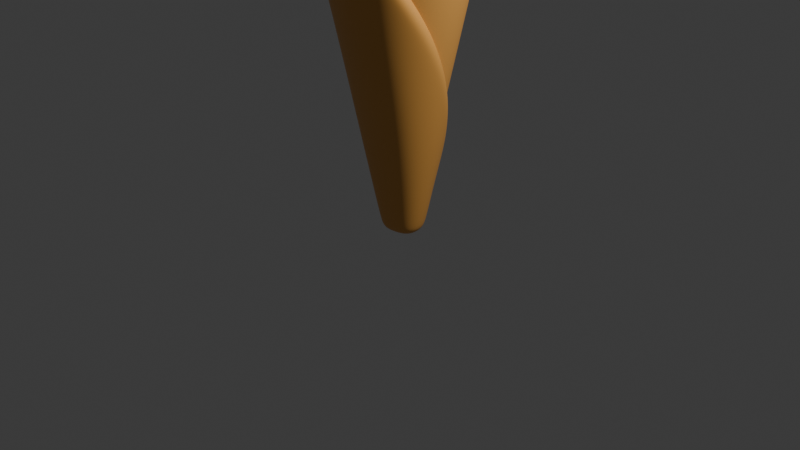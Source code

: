 # Source: IceCreamCone.blend  (saved by Blender 4.0.36; exported with 4.5.12 LTS)
import bpy
from mathutils import Matrix  # noqa: F401  (used for matrix-valued properties, if any)

bpy.ops.wm.read_factory_settings(use_empty=True)
scene = bpy.context.scene
scene.name = 'Scene'

# ---- collections
col_collection = bpy.data.collections.new('Collection'); scene.collection.children.link(col_collection)
col_sprinkles = bpy.data.collections.new('Sprinkles'); scene.collection.children.link(col_sprinkles)

# ---- materials (node trees are filled in below, after node groups)
mat_material_001 = bpy.data.materials.new('Material.001')
mat_material_001.use_transparent_shadow = False
mat_icecream = bpy.data.materials.new('IceCream')
mat_icecream.use_transparent_shadow = False
mat_sprinkles = bpy.data.materials.new('Sprinkles')
mat_sprinkles.use_transparent_shadow = False
mat_sprinkles.diffuse_color = (0.01297, 0.01801, 0.8001, 1.0)

# ---- node groups
ng_geometry_nodes = bpy.data.node_groups.new('Geometry Nodes', 'GeometryNodeTree')
_s = ng_geometry_nodes.interface.new_socket(name='Geometry', in_out='OUTPUT', socket_type='NodeSocketGeometry')
_s = ng_geometry_nodes.interface.new_socket(name='Geometry', in_out='INPUT', socket_type='NodeSocketGeometry')
ng_geometry_nodes.is_modifier = True
# nodes of 'Geometry Nodes' reference scene objects; filled in after objects exist

# ---- material node trees
mat_material_001.use_nodes = True; mat_material_001.node_tree.nodes.clear()
_N = mat_material_001.node_tree.nodes; _L = mat_material_001.node_tree.links
n0 = _N.new('ShaderNodeBsdfPrincipled'); n0.name = 'Principled BSDF'; n0.location = (10, 300)
n0.inputs[0].default_value = (0.8005, 0.3854, 0.08944, 1.0)
n0.inputs[3].default_value = 1.45
n1 = _N.new('ShaderNodeOutputMaterial'); n1.name = 'Material Output'; n1.location = (300, 300)
_L.new(n0.outputs[0], n1.inputs[0])
n1.is_active_output = True
mat_icecream.use_nodes = True; mat_icecream.node_tree.nodes.clear()
_N = mat_icecream.node_tree.nodes; _L = mat_icecream.node_tree.links
n0 = _N.new('ShaderNodeBsdfPrincipled'); n0.name = 'Principled BSDF'; n0.location = (10, 300)
n0.inputs[3].default_value = 1.45
n1 = _N.new('ShaderNodeOutputMaterial'); n1.name = 'Material Output'; n1.location = (300, 300)
_L.new(n0.outputs[0], n1.inputs[0])
n1.is_active_output = True

# ---- world
world_world = bpy.data.worlds.new('World'); scene.world = world_world
world_world.use_nodes = True; world_world.node_tree.nodes.clear()
_N = world_world.node_tree.nodes; _L = world_world.node_tree.links
n0 = _N.new('ShaderNodeOutputWorld'); n0.name = 'World Output'; n0.location = (300, 300)
n1 = _N.new('ShaderNodeBackground'); n1.name = 'Background'; n1.location = (10, 300)
n1.inputs[0].default_value = (0.05088, 0.05088, 0.05088, 1.0)
_L.new(n1.outputs[0], n0.inputs[0])
n0.is_active_output = True
world_world.color = (0.05088, 0.05088, 0.05088)
world_world.use_sun_shadow = False
world_world.sun_shadow_jitter_overblur = 0.0

# ---- cameras
cam_camera = bpy.data.cameras.new('Camera')
cam_camera.clip_end = 100.0
cam_camera.ortho_scale = 7.314

# ---- lights
light_light = bpy.data.lights.new('Light', 'POINT')
light_light.transmission_factor = 0.0
light_light.use_soft_falloff = False
light_light.energy = 1000.0
light_light.shadow_soft_size = 0.1
light_light.shadow_maximum_resolution = 0.006
light_light.use_absolute_resolution = True

# ---- meshes
me_cylinder = bpy.data.meshes.new('Cylinder')
me_cylinder.from_pydata([(7.451e-09, 0.09, 0.0), (0.0, 1.0, 4.0), (0.06364, 0.06364, 0.0), (0.7071, 0.7071, 4.0), (0.09, 0.0, 0.0), (1.0, 0.0, 4.0), (0.06364, -0.06364, 0.0), (0.7071, -0.7071, 4.0), (7.451e-09, -0.19, 0.0), (0.0, -0.9944, 3.536), (-0.06364, -0.06364, 0.0), (-0.7071, -0.7071, 4.0), (-0.09, 0.0, 0.0), (-1.0, 0.0, 4.0), (-0.06364, 0.06364, 0.0), (-0.7071, 0.7071, 4.0), (0.0, -1.0, 4.0), (7.451e-09, -0.09, 0.0), (0.1367, -0.1292, 0.0), (0.467, -0.4667, 2.108), (0.1747, -0.0001, 0.0), (0.3388, -0.0005086, 0.72), (-0.5633, -0.5714, 3.64), (-0.03722, -0.03929, 0.0), (-0.7517, 0.002315, 3.336), (-0.04414, 0.0005299, 0.0)], [], [(0, 1, 3, 2), (2, 3, 5, 4), (4, 5, 7, 6), (6, 7, 16, 17), (8, 9, 11, 10), (10, 11, 13, 12), (12, 13, 15, 14), (14, 15, 1, 0), (9, 8, 18, 19), (19, 18, 20, 21), (17, 16, 22, 23), (23, 22, 24, 25)])
me_cylinder.polygons.foreach_set('use_smooth', [True] * 12)
_uv = me_cylinder.uv_layers.new(name='UVMap')
_uv.uv.foreach_set('vector', [0.06204, 0.2057, 0.7365, 0.64, 0.6451, 0.7585, 0.05381, 0.2164, 0.05381, 0.2164, 0.6451, 0.7585, 0.5349, 0.8599, 0.04389, 0.2255, 0.04389, 0.2255, 0.5349, 0.8599, 0.4092, 0.9411, 0.03258, 0.2328, 0.03258, 0.2328, 0.4092, 0.9411, 0.2716, 0.9999, 0.02019, 0.2381, 0.07725, 0.1402, 0.7828, 0.06923, 0.8752, 0.2175, 0.07451, 0.1677, 0.07451, 0.1677, 0.8752, 0.2175, 0.8532, 0.3656, 0.07254, 0.181, 0.07254, 0.181, 0.8532, 0.3656, 0.8065, 0.5078, 0.06834, 0.1938, 0.06834, 0.1938, 0.8065, 0.5078, 0.7365, 0.64, 0.06204, 0.2057, 0.7828, 0.06923, 0.07725, 0.1402, 0.07172, 0.1115, 0.4792, 9.354e-05, 0.4792, 9.354e-05, 0.07172, 0.1115, 0.06209, 0.08696, 0.1929, 0.0259, 0.02019, 0.2381, 0.2716, 0.9999, 0.1223, 0.9573, 0.007992, 0.2397, 0.007992, 0.2397, 0.1223, 0.9573, 9.353e-05, 0.9068, 9.356e-05, 0.24])
me_cylinder.materials.append(mat_material_001)
me_cylinder.update()
me_plane = bpy.data.meshes.new('Plane')
me_plane.from_pydata([(-1.0, -1.0, 0.0), (1.0, -1.0, 0.0), (-1.0, 1.0, 0.0), (1.0, 1.0, 0.0)], [], [(0, 1, 3, 2)])
_uv = me_plane.uv_layers.new(name='UVMap')
_uv.uv.foreach_set('vector', [0.0, 0.0, 1.0, 0.0, 1.0, 1.0, 0.0, 1.0])
me_plane.materials.append(mat_icecream)
me_plane.materials.append(mat_sprinkles)
me_plane.update()
me_cylinder_001 = bpy.data.meshes.new('Cylinder.001')
me_cylinder_001.from_pydata([(3.56e-09, 0.03588, -0.2032), (2.817e-08, 0.09827, 0.2548), (0.04667, 0.01655, -0.2032), (0.04667, 0.07894, 0.2548), (0.066, -0.03012, -0.2032), (0.066, 0.03227, 0.2548), (0.04667, -0.07679, -0.2032), (0.04667, -0.0144, 0.2548), (3.56e-09, -0.09612, -0.2032), (2.817e-08, -0.03373, 0.2548), (-0.04667, -0.07679, -0.2032), (-0.04667, -0.0144, 0.2548), (-0.066, -0.03012, -0.2032), (-0.066, 0.03227, 0.2548), (-0.04667, 0.01655, -0.2032), (-0.04667, 0.07894, 0.2548), (8.698e-09, 0.066, -0.1021), (1.392e-08, 0.09719, 7.451e-09), (1.914e-08, 0.066, 0.1021), (0.04667, 0.04667, 0.1021), (0.04667, 0.07786, -7.451e-09), (0.04667, 0.04667, -0.1021), (0.066, 0.0, 0.1021), (0.066, 0.03119, 7.451e-09), (0.066, 0.0, -0.1021), (0.04667, -0.04667, 0.1021), (0.04667, -0.01548, -7.451e-09), (0.04667, -0.04667, -0.1021), (1.914e-08, -0.066, 0.1021), (1.392e-08, -0.03481, -7.451e-09), (8.698e-09, -0.066, -0.1021), (-0.04667, -0.04667, 0.1021), (-0.04667, -0.01548, -7.451e-09), (-0.04667, -0.04667, -0.1021), (-0.066, 0.0, 0.1021), (-0.066, 0.03119, -2.235e-08), (-0.066, 0.0, -0.1021), (-0.04667, 0.04667, 0.1021), (-0.04667, 0.07786, -7.451e-09), (-0.04667, 0.04667, -0.1021)], [], [(18, 1, 3, 19), (19, 3, 5, 22), (22, 5, 7, 25), (25, 7, 9, 28), (28, 9, 11, 31), (31, 11, 13, 34), (3, 1, 15, 13, 11, 9, 7, 5), (34, 13, 15, 37), (37, 15, 1, 18), (0, 2, 4, 6, 8, 10, 12, 14), (14, 39, 16, 0), (39, 38, 17, 16), (38, 37, 18, 17), (12, 36, 39, 14), (36, 35, 38, 39), (35, 34, 37, 38), (10, 33, 36, 12), (33, 32, 35, 36), (32, 31, 34, 35), (8, 30, 33, 10), (30, 29, 32, 33), (29, 28, 31, 32), (6, 27, 30, 8), (27, 26, 29, 30), (26, 25, 28, 29), (4, 24, 27, 6), (24, 23, 26, 27), (23, 22, 25, 26), (2, 21, 24, 4), (21, 20, 23, 24), (20, 19, 22, 23), (0, 16, 21, 2), (16, 17, 20, 21), (17, 18, 19, 20)])
_uv = me_cylinder_001.uv_layers.new(name='UVMap')
_uv.uv.foreach_set('vector', [1.0, 0.875, 1.0, 1.0, 0.875, 1.0, 0.875, 0.875, 0.875, 0.875, 0.875, 1.0, 0.75, 1.0, 0.75, 0.875, 0.75, 0.875, 0.75, 1.0, 0.625, 1.0, 0.625, 0.875, 0.625, 0.875, 0.625, 1.0, 0.5, 1.0, 0.5, 0.875, 0.5, 0.875, 0.5, 1.0, 0.375, 1.0, 0.375, 0.875, 0.375, 0.875, 0.375, 1.0, 0.25, 1.0, 0.25, 0.875, 0.4197, 0.4197, 0.25, 0.49, 0.08029, 0.4197, 0.01, 0.25, 0.08029, 0.08029, 0.25, 0.01, 0.4197, 0.08029, 0.49, 0.25, 0.25, 0.875, 0.25, 1.0, 0.125, 1.0, 0.125, 0.875, 0.125, 0.875, 0.125, 1.0, 0.0, 1.0, 0.0, 0.875, 0.75, 0.49, 0.9197, 0.4197, 0.99, 0.25, 0.9197, 0.08029, 0.75, 0.01, 0.5803, 0.08029, 0.51, 0.25, 0.5803, 0.4197, 0.125, 0.5, 0.125, 0.625, 0.0, 0.625, 0.0, 0.5, 0.125, 0.625, 0.125, 0.75, 0.0, 0.75, 0.0, 0.625, 0.125, 0.75, 0.125, 0.875, 0.0, 0.875, 0.0, 0.75, 0.25, 0.5, 0.25, 0.625, 0.125, 0.625, 0.125, 0.5, 0.25, 0.625, 0.25, 0.75, 0.125, 0.75, 0.125, 0.625, 0.25, 0.75, 0.25, 0.875, 0.125, 0.875, 0.125, 0.75, 0.375, 0.5, 0.375, 0.625, 0.25, 0.625, 0.25, 0.5, 0.375, 0.625, 0.375, 0.75, 0.25, 0.75, 0.25, 0.625, 0.375, 0.75, 0.375, 0.875, 0.25, 0.875, 0.25, 0.75, 0.5, 0.5, 0.5, 0.625, 0.375, 0.625, 0.375, 0.5, 0.5, 0.625, 0.5, 0.75, 0.375, 0.75, 0.375, 0.625, 0.5, 0.75, 0.5, 0.875, 0.375, 0.875, 0.375, 0.75, 0.625, 0.5, 0.625, 0.625, 0.5, 0.625, 0.5, 0.5, 0.625, 0.625, 0.625, 0.75, 0.5, 0.75, 0.5, 0.625, 0.625, 0.75, 0.625, 0.875, 0.5, 0.875, 0.5, 0.75, 0.75, 0.5, 0.75, 0.625, 0.625, 0.625, 0.625, 0.5, 0.75, 0.625, 0.75, 0.75, 0.625, 0.75, 0.625, 0.625, 0.75, 0.75, 0.75, 0.875, 0.625, 0.875, 0.625, 0.75, 0.875, 0.5, 0.875, 0.625, 0.75, 0.625, 0.75, 0.5, 0.875, 0.625, 0.875, 0.75, 0.75, 0.75, 0.75, 0.625, 0.875, 0.75, 0.875, 0.875, 0.75, 0.875, 0.75, 0.75, 1.0, 0.5, 1.0, 0.625, 0.875, 0.625, 0.875, 0.5, 1.0, 0.625, 1.0, 0.75, 0.875, 0.75, 0.875, 0.625, 1.0, 0.75, 1.0, 0.875, 0.875, 0.875, 0.875, 0.75])
me_cylinder_001.update()
me_cylinder_002 = bpy.data.meshes.new('Cylinder.002')
me_cylinder_002.from_pydata([(2.991e-09, 0.08859, -0.2107), (2.655e-08, 0.08536, 0.2333), (0.04667, 0.06926, -0.2107), (0.04667, 0.06603, 0.2333), (0.066, 0.02259, -0.2107), (0.066, 0.01936, 0.2333), (0.04667, -0.02408, -0.2107), (0.04667, -0.02731, 0.2333), (2.991e-09, -0.04341, -0.2107), (2.655e-08, -0.04664, 0.2333), (-0.04667, -0.02408, -0.2107), (-0.04667, -0.02731, 0.2333), (-0.066, 0.02259, -0.2107), (-0.066, 0.01936, 0.2333), (-0.04667, 0.06926, -0.2107), (-0.04667, 0.06603, 0.2333), (8.698e-09, 0.066, -0.1021), (1.376e-08, 0.05632, -0.002151), (1.987e-08, 0.05417, 0.1118), (0.04667, 0.03484, 0.1118), (0.04667, 0.03699, -0.002151), (0.04667, 0.04667, -0.1021), (0.066, -0.01183, 0.1118), (0.066, -0.009682, -0.002151), (0.066, 0.0, -0.1021), (0.04667, -0.0585, 0.1118), (0.04667, -0.05635, -0.002151), (0.04667, -0.04667, -0.1021), (1.987e-08, -0.07783, 0.1118), (1.376e-08, -0.07568, -0.002151), (8.698e-09, -0.066, -0.1021), (-0.04667, -0.0585, 0.1118), (-0.04667, -0.05635, -0.002151), (-0.04667, -0.04667, -0.1021), (-0.066, -0.01183, 0.1118), (-0.066, -0.009682, -0.002151), (-0.066, 0.0, -0.1021), (-0.04667, 0.03484, 0.1118), (-0.04667, 0.03699, -0.002151), (-0.04667, 0.04667, -0.1021)], [], [(18, 1, 3, 19), (19, 3, 5, 22), (22, 5, 7, 25), (25, 7, 9, 28), (28, 9, 11, 31), (31, 11, 13, 34), (3, 1, 15, 13, 11, 9, 7, 5), (34, 13, 15, 37), (37, 15, 1, 18), (0, 2, 4, 6, 8, 10, 12, 14), (14, 39, 16, 0), (39, 38, 17, 16), (38, 37, 18, 17), (12, 36, 39, 14), (36, 35, 38, 39), (35, 34, 37, 38), (10, 33, 36, 12), (33, 32, 35, 36), (32, 31, 34, 35), (8, 30, 33, 10), (30, 29, 32, 33), (29, 28, 31, 32), (6, 27, 30, 8), (27, 26, 29, 30), (26, 25, 28, 29), (4, 24, 27, 6), (24, 23, 26, 27), (23, 22, 25, 26), (2, 21, 24, 4), (21, 20, 23, 24), (20, 19, 22, 23), (0, 16, 21, 2), (16, 17, 20, 21), (17, 18, 19, 20)])
_uv = me_cylinder_002.uv_layers.new(name='UVMap')
_uv.uv.foreach_set('vector', [1.0, 0.875, 1.0, 1.0, 0.875, 1.0, 0.875, 0.875, 0.875, 0.875, 0.875, 1.0, 0.75, 1.0, 0.75, 0.875, 0.75, 0.875, 0.75, 1.0, 0.625, 1.0, 0.625, 0.875, 0.625, 0.875, 0.625, 1.0, 0.5, 1.0, 0.5, 0.875, 0.5, 0.875, 0.5, 1.0, 0.375, 1.0, 0.375, 0.875, 0.375, 0.875, 0.375, 1.0, 0.25, 1.0, 0.25, 0.875, 0.4197, 0.4197, 0.25, 0.49, 0.08029, 0.4197, 0.01, 0.25, 0.08029, 0.08029, 0.25, 0.01, 0.4197, 0.08029, 0.49, 0.25, 0.25, 0.875, 0.25, 1.0, 0.125, 1.0, 0.125, 0.875, 0.125, 0.875, 0.125, 1.0, 0.0, 1.0, 0.0, 0.875, 0.75, 0.49, 0.9197, 0.4197, 0.99, 0.25, 0.9197, 0.08029, 0.75, 0.01, 0.5803, 0.08029, 0.51, 0.25, 0.5803, 0.4197, 0.125, 0.5, 0.125, 0.625, 0.0, 0.625, 0.0, 0.5, 0.125, 0.625, 0.125, 0.75, 0.0, 0.75, 0.0, 0.625, 0.125, 0.75, 0.125, 0.875, 0.0, 0.875, 0.0, 0.75, 0.25, 0.5, 0.25, 0.625, 0.125, 0.625, 0.125, 0.5, 0.25, 0.625, 0.25, 0.75, 0.125, 0.75, 0.125, 0.625, 0.25, 0.75, 0.25, 0.875, 0.125, 0.875, 0.125, 0.75, 0.375, 0.5, 0.375, 0.625, 0.25, 0.625, 0.25, 0.5, 0.375, 0.625, 0.375, 0.75, 0.25, 0.75, 0.25, 0.625, 0.375, 0.75, 0.375, 0.875, 0.25, 0.875, 0.25, 0.75, 0.5, 0.5, 0.5, 0.625, 0.375, 0.625, 0.375, 0.5, 0.5, 0.625, 0.5, 0.75, 0.375, 0.75, 0.375, 0.625, 0.5, 0.75, 0.5, 0.875, 0.375, 0.875, 0.375, 0.75, 0.625, 0.5, 0.625, 0.625, 0.5, 0.625, 0.5, 0.5, 0.625, 0.625, 0.625, 0.75, 0.5, 0.75, 0.5, 0.625, 0.625, 0.75, 0.625, 0.875, 0.5, 0.875, 0.5, 0.75, 0.75, 0.5, 0.75, 0.625, 0.625, 0.625, 0.625, 0.5, 0.75, 0.625, 0.75, 0.75, 0.625, 0.75, 0.625, 0.625, 0.75, 0.75, 0.75, 0.875, 0.625, 0.875, 0.625, 0.75, 0.875, 0.5, 0.875, 0.625, 0.75, 0.625, 0.75, 0.5, 0.875, 0.625, 0.875, 0.75, 0.75, 0.75, 0.75, 0.625, 0.875, 0.75, 0.875, 0.875, 0.75, 0.875, 0.75, 0.75, 1.0, 0.5, 1.0, 0.625, 0.875, 0.625, 0.875, 0.5, 1.0, 0.625, 1.0, 0.75, 0.875, 0.75, 0.875, 0.625, 1.0, 0.75, 1.0, 0.875, 0.875, 0.875, 0.875, 0.75])
me_cylinder_002.update()
me_cylinder_003 = bpy.data.meshes.new('Cylinder.003')
me_cylinder_003.from_pydata([(-4.074e-09, 0.03803, -0.3043), (2.907e-08, 0.02297, 0.2667), (0.04667, 0.0187, -0.3043), (0.04667, 0.003642, 0.2667), (0.066, -0.02797, -0.3043), (0.066, -0.04303, 0.2667), (0.04667, -0.07464, -0.3043), (0.04667, -0.0897, 0.2667), (-4.074e-09, -0.09397, -0.3043), (2.907e-08, -0.109, 0.2667), (-0.04667, -0.07464, -0.3043), (-0.04667, -0.0897, 0.2667), (-0.066, -0.02797, -0.3043), (-0.066, -0.04303, 0.2667), (-0.04667, 0.0187, -0.3043), (-0.04667, 0.003642, 0.2667), (7.318e-09, 0.1026, -0.1204), (1.376e-08, 0.05632, -0.002151), (1.987e-08, 0.05417, 0.1118), (0.04667, 0.03484, 0.1118), (0.04667, 0.03699, -0.002151), (0.04667, 0.08324, -0.1204), (0.066, -0.01183, 0.1118), (0.066, -0.009682, -0.002151), (0.066, 0.03657, -0.1204), (0.04667, -0.0585, 0.1118), (0.04667, -0.05635, -0.002151), (0.04667, -0.0101, -0.1204), (1.987e-08, -0.07783, 0.1118), (1.376e-08, -0.07568, -0.002151), (7.318e-09, -0.02943, -0.1204), (-0.04667, -0.0585, 0.1118), (-0.04667, -0.05635, -0.002151), (-0.04667, -0.0101, -0.1204), (-0.066, -0.01183, 0.1118), (-0.066, -0.009682, -0.002151), (-0.066, 0.03657, -0.1204), (-0.04667, 0.03484, 0.1118), (-0.04667, 0.03699, -0.002151), (-0.04667, 0.08324, -0.1204)], [], [(18, 1, 3, 19), (19, 3, 5, 22), (22, 5, 7, 25), (25, 7, 9, 28), (28, 9, 11, 31), (31, 11, 13, 34), (3, 1, 15, 13, 11, 9, 7, 5), (34, 13, 15, 37), (37, 15, 1, 18), (0, 2, 4, 6, 8, 10, 12, 14), (14, 39, 16, 0), (39, 38, 17, 16), (38, 37, 18, 17), (12, 36, 39, 14), (36, 35, 38, 39), (35, 34, 37, 38), (10, 33, 36, 12), (33, 32, 35, 36), (32, 31, 34, 35), (8, 30, 33, 10), (30, 29, 32, 33), (29, 28, 31, 32), (6, 27, 30, 8), (27, 26, 29, 30), (26, 25, 28, 29), (4, 24, 27, 6), (24, 23, 26, 27), (23, 22, 25, 26), (2, 21, 24, 4), (21, 20, 23, 24), (20, 19, 22, 23), (0, 16, 21, 2), (16, 17, 20, 21), (17, 18, 19, 20)])
_uv = me_cylinder_003.uv_layers.new(name='UVMap')
_uv.uv.foreach_set('vector', [1.0, 0.875, 1.0, 1.0, 0.875, 1.0, 0.875, 0.875, 0.875, 0.875, 0.875, 1.0, 0.75, 1.0, 0.75, 0.875, 0.75, 0.875, 0.75, 1.0, 0.625, 1.0, 0.625, 0.875, 0.625, 0.875, 0.625, 1.0, 0.5, 1.0, 0.5, 0.875, 0.5, 0.875, 0.5, 1.0, 0.375, 1.0, 0.375, 0.875, 0.375, 0.875, 0.375, 1.0, 0.25, 1.0, 0.25, 0.875, 0.4197, 0.4197, 0.25, 0.49, 0.08029, 0.4197, 0.01, 0.25, 0.08029, 0.08029, 0.25, 0.01, 0.4197, 0.08029, 0.49, 0.25, 0.25, 0.875, 0.25, 1.0, 0.125, 1.0, 0.125, 0.875, 0.125, 0.875, 0.125, 1.0, 0.0, 1.0, 0.0, 0.875, 0.75, 0.49, 0.9197, 0.4197, 0.99, 0.25, 0.9197, 0.08029, 0.75, 0.01, 0.5803, 0.08029, 0.51, 0.25, 0.5803, 0.4197, 0.125, 0.5, 0.125, 0.625, 0.0, 0.625, 0.0, 0.5, 0.125, 0.625, 0.125, 0.75, 0.0, 0.75, 0.0, 0.625, 0.125, 0.75, 0.125, 0.875, 0.0, 0.875, 0.0, 0.75, 0.25, 0.5, 0.25, 0.625, 0.125, 0.625, 0.125, 0.5, 0.25, 0.625, 0.25, 0.75, 0.125, 0.75, 0.125, 0.625, 0.25, 0.75, 0.25, 0.875, 0.125, 0.875, 0.125, 0.75, 0.375, 0.5, 0.375, 0.625, 0.25, 0.625, 0.25, 0.5, 0.375, 0.625, 0.375, 0.75, 0.25, 0.75, 0.25, 0.625, 0.375, 0.75, 0.375, 0.875, 0.25, 0.875, 0.25, 0.75, 0.5, 0.5, 0.5, 0.625, 0.375, 0.625, 0.375, 0.5, 0.5, 0.625, 0.5, 0.75, 0.375, 0.75, 0.375, 0.625, 0.5, 0.75, 0.5, 0.875, 0.375, 0.875, 0.375, 0.75, 0.625, 0.5, 0.625, 0.625, 0.5, 0.625, 0.5, 0.5, 0.625, 0.625, 0.625, 0.75, 0.5, 0.75, 0.5, 0.625, 0.625, 0.75, 0.625, 0.875, 0.5, 0.875, 0.5, 0.75, 0.75, 0.5, 0.75, 0.625, 0.625, 0.625, 0.625, 0.5, 0.75, 0.625, 0.75, 0.75, 0.625, 0.75, 0.625, 0.625, 0.75, 0.75, 0.75, 0.875, 0.625, 0.875, 0.625, 0.75, 0.875, 0.5, 0.875, 0.625, 0.75, 0.625, 0.75, 0.5, 0.875, 0.625, 0.875, 0.75, 0.75, 0.75, 0.75, 0.625, 0.875, 0.75, 0.875, 0.875, 0.75, 0.875, 0.75, 0.75, 1.0, 0.5, 1.0, 0.625, 0.875, 0.625, 0.875, 0.5, 1.0, 0.625, 1.0, 0.75, 0.875, 0.75, 0.875, 0.625, 1.0, 0.75, 1.0, 0.875, 0.875, 0.875, 0.875, 0.75])
me_cylinder_003.update()

# ---- objects
ob_light = bpy.data.objects.new('Light', light_light)
ob_camera = bpy.data.objects.new('Camera', cam_camera)
ob_cylinder = bpy.data.objects.new('Cylinder', me_cylinder)
ob_plane = bpy.data.objects.new('Plane', me_plane)
ob_cylinder_001 = bpy.data.objects.new('Cylinder.001', me_cylinder_001)
ob_cylinder_002 = bpy.data.objects.new('Cylinder.002', me_cylinder_002)
ob_cylinder_003 = bpy.data.objects.new('Cylinder.003', me_cylinder_003)
_N = ng_geometry_nodes.nodes; _L = ng_geometry_nodes.links
n0 = _N.new('NodeFrame'); n0.name = 'Frame'; n0.location = (-508, 618)
n0.width = 1749
n1 = _N.new('NodeFrame'); n1.name = 'Frame.001'; n1.location = (-80, -280)
n1.width = 606
n2 = _N.new('NodeGroupOutput'); n2.name = 'Group Output'; n2.location = (1511, 286)
n3 = _N.new('GeometryNodeJoinGeometry'); n3.name = 'Join Geometry'; n3.location = (1292, 302)
n4 = _N.new('GeometryNodeCurveSpiral'); n4.name = 'Spiral'; n4.location = (179, -30)
n4.inputs[1].default_value = 5.0
n4.inputs[2].default_value = 0.92
n4.inputs[3].default_value = 0.0
n4.inputs[4].default_value = 2.19
n5 = _N.new('GeometryNodeSetCurveRadius'); n5.name = 'Set Curve Radius'; n5.location = (746, -42)
n6 = _N.new('GeometryNodeCurveStar'); n6.name = 'Star'; n6.location = (413, -612)
n7 = _N.new('ShaderNodeMath'); n7.name = 'Math'; n7.location = (206, -361)
n7.operation = 'DIVIDE'
n7.inputs[1].default_value = 160.0
n8 = _N.new('GeometryNodeInputIndex'); n8.name = 'Index'; n8.location = (30, -430)
n9 = _N.new('ShaderNodeRGBCurve'); n9.name = 'RGB Curves'; n9.location = (435, -204)
_c = n9.mapping.curves[3]
while len(_c.points) > 2: _c.points.remove(_c.points[-1])
_c.points[0].location = (0.00455, 0.05625); _c.points[0].handle_type = 'AUTO'
_c.points[1].location = (0.12955, 0.16562); _c.points[1].handle_type = 'AUTO'
_p = _c.points.new(0.25227, 0.2375); _p.handle_type = 'AUTO'
_p = _c.points.new(0.28409, 0.22188); _p.handle_type = 'AUTO'
_p = _c.points.new(0.43864, 0.25); _p.handle_type = 'AUTO'
_p = _c.points.new(0.64318, 0.19062); _p.handle_type = 'AUTO'
_p = _c.points.new(0.83182, 0.1125); _p.handle_type = 'AUTO'
_p = _c.points.new(1.0, 0.00625); _p.handle_type = 'AUTO'
n9.mapping.update()
n10 = _N.new('GeometryNodeSetMaterial'); n10.name = 'Set Material'; n10.location = (1579, -275)
n10.inputs[2].default_value = mat_icecream
n11 = _N.new('GeometryNodeCurveToMesh'); n11.name = 'Curve to Mesh'; n11.location = (1018, -290)
n12 = _N.new('GeometryNodeSubdivisionSurface'); n12.name = 'Subdivision Surface'; n12.location = (1271, -242)
n12.inputs[4].default_value = False
n13 = _N.new('GeometryNodeInstanceOnPoints'); n13.name = 'Instance on Points'; n13.location = (436, -142)
n13.inputs[3].default_value = True
n14 = _N.new('GeometryNodeCollectionInfo'); n14.name = 'Collection Info'; n14.location = (133, -303)
n14.inputs[0].default_value = col_sprinkles
n14.inputs[1].default_value = True
n15 = _N.new('FunctionNodeRandomValue'); n15.name = 'Random Value.001'; n15.location = (30, -507)
n15.hide = True
n15.data_type = 'FLOAT_VECTOR'
n15.inputs[0].default_value = (0.0, 0.0, 3.0)
n15.inputs[1].default_value = (1.0, 1.0, -3.0)
n15.inputs[2].default_value = 0.2
n15.inputs[3].default_value = 0.4
n16 = _N.new('FunctionNodeRandomValue'); n16.name = 'Random Value'; n16.location = (250, -527)
n16.hide = True
n16.inputs[2].default_value = 0.2
n16.inputs[3].default_value = 0.4
n17 = _N.new('GeometryNodeDistributePointsOnFaces'); n17.name = 'Distribute Points on Faces'; n17.location = (116, -30)
n17.distribute_method = 'POISSON'
n17.inputs[2].default_value = 0.1
n17.inputs[3].default_value = 15.0
n18 = _N.new('GeometryNodeSetMaterial'); n18.name = 'Set Material.001'; n18.location = (700, -300)
n18.inputs[2].default_value = mat_sprinkles
n19 = _N.new('GeometryNodeInputNamedAttribute'); n19.name = 'Named Attribute'; n19.location = (992, -290)
n19.inputs[0].default_value = 'radius'
n20 = _N.new('GeometryNodeSwitch'); n20.name = 'Switch'; n20.location = (992, -290)
n20.input_type = 'FLOAT'
n20.inputs[1].default_value = 1.0
n4.parent = n0
n5.parent = n0
n6.parent = n0
n7.parent = n0
n8.parent = n0
n9.parent = n0
n10.parent = n0
n11.parent = n0
n12.parent = n0
n13.parent = n1
n14.parent = n1
n15.parent = n1
n16.parent = n1
n17.parent = n1
n19.parent = n0
n20.parent = n0
_L.new(n3.outputs[0], n2.inputs[0])
_L.new(n5.outputs[0], n11.inputs[0])
_L.new(n6.outputs[0], n11.inputs[1])
_L.new(n4.outputs[0], n5.inputs[0])
_L.new(n8.outputs[0], n7.inputs[0])
_L.new(n9.outputs[0], n5.inputs[2])
_L.new(n7.outputs[0], n9.inputs[1])
_L.new(n11.outputs[0], n12.inputs[0])
_L.new(n12.outputs[0], n10.inputs[0])
_L.new(n17.outputs[0], n13.inputs[0])
_L.new(n14.outputs[0], n13.inputs[2])
_L.new(n10.outputs[0], n3.inputs[0])
_L.new(n18.outputs[0], n3.inputs[0])
_L.new(n12.outputs[0], n17.inputs[0])
_L.new(n16.outputs[1], n13.inputs[6])
_L.new(n15.outputs[0], n13.inputs[5])
_L.new(n13.outputs[0], n18.inputs[0])
_L.new(n19.outputs[1], n20.inputs[0])
_L.new(n19.outputs[0], n20.inputs[2])
_L.new(n20.outputs[0], n11.inputs[2])
n2.is_active_output = True

# ---- transforms, parenting, visibility, modifiers, constraints
ob_light.location = (4.076, 1.005, 5.904)
ob_light.rotation_euler = (0.6503, 0.05522, 1.866)
ob_light.lock_rotations_4d = False
ob_light.empty_display_type = 'ARROWS'
ob_light.color = (0.0, 0.0, 0.0, 0.0)
ob_light.lineart.crease_threshold = 0.0
ob_camera.location = (7.359, -6.926, 4.958)
ob_camera.rotation_euler = (1.109, 0.0, 0.8149)
ob_camera.lock_rotations_4d = False
ob_camera.empty_display_type = 'ARROWS'
ob_camera.color = (0.0, 0.0, 0.0, 0.0)
ob_camera.display_type = 'WIRE'
ob_camera.lineart.crease_threshold = 0.0
ob_cylinder.location = (0.0, 0.0, 0.0)
ob_cylinder.rotation_euler = (-9.062e-08, -1.27e-07, 1.239)
_m = ob_cylinder.modifiers.new('Subdivision', 'SUBSURF')
_m = ob_cylinder.modifiers.new('Solidify', 'SOLIDIFY')
_m.thickness = 0.047
_m = ob_cylinder.modifiers.new('Bevel', 'BEVEL')
_m.angle_limit = 1.047
_m = ob_cylinder.modifiers.new('Subdivision.001', 'SUBSURF')
_m.levels = 6
_m.render_levels = 6
_m = ob_cylinder.modifiers.new('Displace', 'DISPLACE')
_m.mid_level = 0.0
_m.strength = 0.1
_m.texture_coords = 'UV'
_m = ob_cylinder.modifiers.new('SimpleDeform', 'SIMPLE_DEFORM')
_m.deform_axis = 'Z'
_m.factor = -1.571
_m.angle = -1.571
ob_plane.location = (0.0, 0.0, 3.684)
ob_plane.scale = (0.8191, 0.8191, 0.8191)
_m = ob_plane.modifiers.new('GeometryNodes', 'NODES')
_m.node_group = ng_geometry_nodes
ob_cylinder_001.location = (0.0, 0.0, 0.0)
ob_cylinder_001.rotation_euler = (-0.0, 1.571, 0.0)
_m = ob_cylinder_001.modifiers.new('Bevel', 'BEVEL')
_m.width = 0.009
_m.width_pct = 0.009
_m.angle_limit = 1.047
_m = ob_cylinder_001.modifiers.new('Subdivision', 'SUBSURF')
ob_cylinder_002.location = (0.0, 0.0, 0.0)
ob_cylinder_002.rotation_euler = (-0.0, 1.571, 0.0)
_m = ob_cylinder_002.modifiers.new('Bevel', 'BEVEL')
_m.width = 0.009
_m.width_pct = 0.009
_m.angle_limit = 1.047
_m = ob_cylinder_002.modifiers.new('Subdivision', 'SUBSURF')
ob_cylinder_003.location = (0.0, 0.0, 0.0)
ob_cylinder_003.rotation_euler = (-0.0, 1.571, 0.0)
_m = ob_cylinder_003.modifiers.new('Bevel', 'BEVEL')
_m.width = 0.009
_m.width_pct = 0.009
_m.angle_limit = 1.047
_m = ob_cylinder_003.modifiers.new('Subdivision', 'SUBSURF')

# ---- collection membership
col_collection.objects.link(ob_light)
col_collection.objects.link(ob_camera)
col_collection.objects.link(ob_cylinder)
col_collection.objects.link(ob_plane)
col_sprinkles.objects.link(ob_cylinder_001)
col_sprinkles.objects.link(ob_cylinder_002)
col_sprinkles.objects.link(ob_cylinder_003)
def _layer_coll(name, lc=None):
    lc = lc or bpy.context.view_layer.layer_collection
    for c in lc.children:
        if c.name == name: return c
        r = _layer_coll(name, c)
        if r: return r
_layer_coll('Sprinkles').exclude = True

# ---- scene / render settings (as saved in the file)
scene.camera = ob_camera
scene.frame_start = 1; scene.frame_end = 250; scene.frame_set(1)
scene.render.engine = 'BLENDER_EEVEE_NEXT'
scene.cycles.sampling_pattern = 'TABULATED_SOBOL'
bpy.context.view_layer.update()
